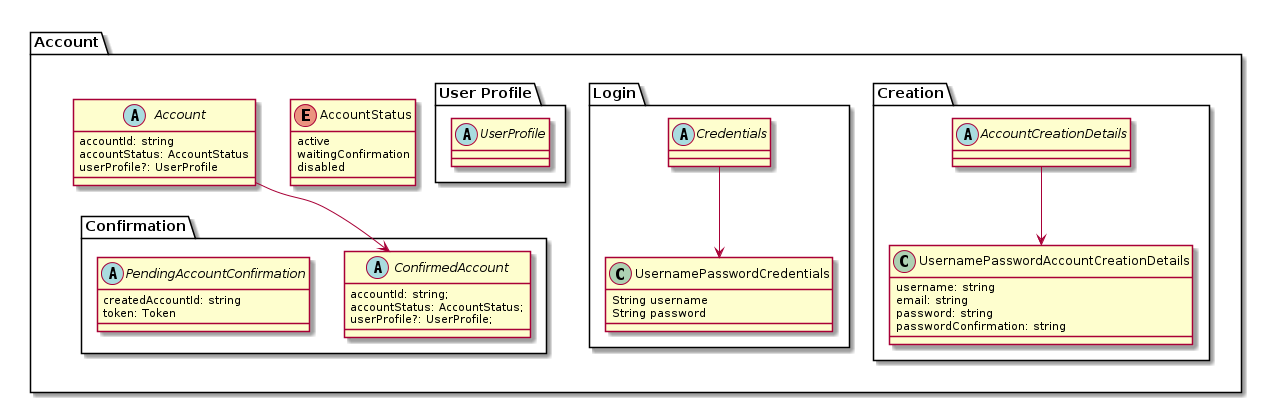

The diagram above was rendered by PlantUML. Its source (embedded in the PNG):
@startuml
package "Account" {

    package "Creation" {
        abstract class AccountCreationDetails

        class UsernamePasswordAccountCreationDetails {
            username: string
            email: string
            password: string
            passwordConfirmation: string
        }

        AccountCreationDetails --> UsernamePasswordAccountCreationDetails
    }

    package "Confirmation" {
        abstract class ConfirmedAccount {
            accountId: string;
            accountStatus: AccountStatus;
            userProfile?: UserProfile;
        }

        abstract class PendingAccountConfirmation {
            createdAccountId: string
            token: Token
        }

        Account --> ConfirmedAccount
    }

    package "Login" {
        abstract class Credentials

        class UsernamePasswordCredentials {
            String username
            String password
        }

        Credentials --> UsernamePasswordCredentials
    }

    enum AccountStatus {
        active
        waitingConfirmation
        disabled
    }

    abstract class Account {
        accountId: string
        accountStatus: AccountStatus
        userProfile?: UserProfile

    }

    package "User Profile" {
        abstract class UserProfile
    }
}
@enduml